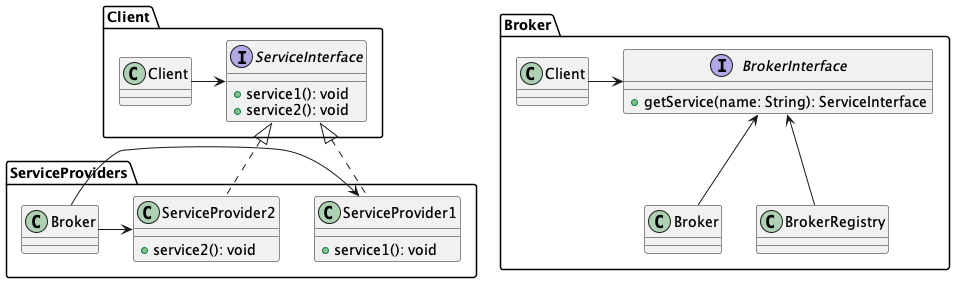

The diagram above was rendered by PlantUML. Its source (embedded in the PNG):
@startuml
package "Client" {
    class Client
    interface ServiceInterface {
        +service1(): void
        +service2(): void
    }
    Client -> ServiceInterface
}

package "Broker" {
    class Broker
    class BrokerRegistry
    interface BrokerInterface {
        +getService(name: String): ServiceInterface
    }
    Broker -up-> BrokerInterface
    BrokerRegistry -up-> BrokerInterface
    Client -> BrokerInterface
}

package "ServiceProviders" {
    class ServiceProvider1 {
        +service1(): void
    }
    class ServiceProvider2 {
        +service2(): void
    }
    ServiceProvider1 .up.|> ServiceInterface
    ServiceProvider2 .up.|> ServiceInterface
    Broker -> ServiceProvider1
    Broker -> ServiceProvider2
}

@enduml